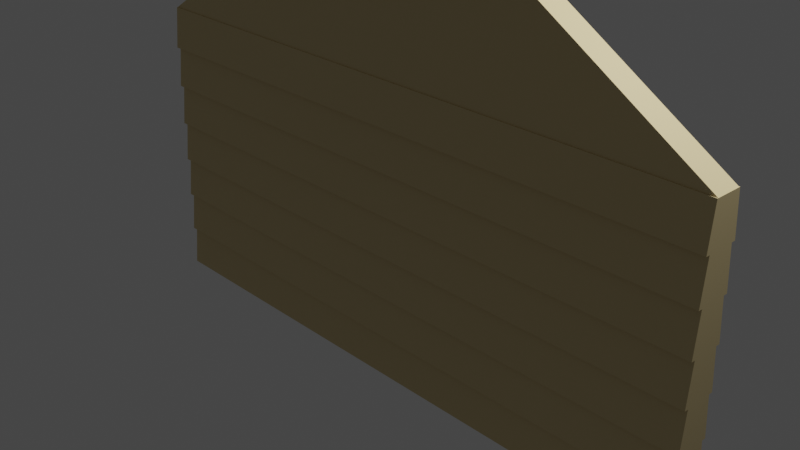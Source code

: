 # Source: GarageWall02_house4.blend  (saved by Blender 2.90.8; exported with 4.5.12 LTS)
import bpy
from mathutils import Matrix  # noqa: F401  (used for matrix-valued properties, if any)

bpy.ops.wm.read_factory_settings(use_empty=True)
scene = bpy.context.scene
scene.name = 'Scene'

# ---- collections
col_collection = bpy.data.collections.new('Collection'); scene.collection.children.link(col_collection)

# ---- materials (node trees are filled in below, after node groups)
mat_wood_house04 = bpy.data.materials.new('Wood_house04')
mat_wood_house04.use_transparent_shadow = False

# ---- material node trees
mat_wood_house04.use_nodes = True; mat_wood_house04.node_tree.nodes.clear()
_N = mat_wood_house04.node_tree.nodes; _L = mat_wood_house04.node_tree.links
n0 = _N.new('ShaderNodeBsdfPrincipled'); n0.name = 'Principled BSDF'; n0.location = (10, 300)
n0.distribution = 'GGX'
n0.subsurface_method = 'BURLEY'
n0.inputs[0].default_value = (0.6939, 0.5583, 0.2918, 1.0)
n0.inputs[3].default_value = 1.45
n0.inputs[27].default_value = (0.0, 0.0, 0.0, 1.0)
n0.inputs[28].default_value = 1.0
n1 = _N.new('ShaderNodeOutputMaterial'); n1.name = 'Material Output'; n1.location = (300, 300)
_L.new(n0.outputs[0], n1.inputs[0])
n1.is_active_output = True

# ---- world
world_world = bpy.data.worlds.new('World'); scene.world = world_world
world_world.use_nodes = True; world_world.node_tree.nodes.clear()
_N = world_world.node_tree.nodes; _L = world_world.node_tree.links
n0 = _N.new('ShaderNodeOutputWorld'); n0.name = 'World Output'; n0.location = (300, 300)
n1 = _N.new('ShaderNodeBackground'); n1.name = 'Background'; n1.location = (10, 300)
n1.inputs[0].default_value = (0.05088, 0.05088, 0.05088, 1.0)
_L.new(n1.outputs[0], n0.inputs[0])
n0.is_active_output = True
world_world.color = (0.05088, 0.05088, 0.05088)
world_world.use_sun_shadow = False
world_world.sun_shadow_jitter_overblur = 0.0

# ---- cameras
cam_camera = bpy.data.cameras.new('Camera')
cam_camera.clip_end = 100.0
cam_camera.ortho_scale = 7.314

# ---- lights
light_light = bpy.data.lights.new('Light', 'POINT')
light_light.transmission_factor = 0.0
light_light.energy = 1000.0
light_light.shadow_soft_size = 0.1
light_light.shadow_maximum_resolution = 0.006
light_light.use_absolute_resolution = True

# ---- meshes
me_cube_005 = bpy.data.meshes.new('Cube.005')
me_cube_005.from_pydata([(3.578, -0.143, -1.811), (3.578, -0.143, 1.494), (-3.578, -0.143, -1.811), (-3.578, -0.143, 1.494), (3.578, 0.143, -1.811), (3.578, 0.143, 1.494), (-3.578, 0.143, -1.811), (-3.578, 0.143, 1.494), (3.578, -0.143, -1.339), (3.578, -0.143, -0.867), (3.578, -0.143, -0.3949), (3.578, -0.143, 0.07727), (3.578, -0.143, 0.5494), (3.578, -0.143, 1.022), (-3.578, -0.143, 1.022), (-3.578, -0.143, 0.5494), (-3.578, -0.143, 0.07727), (-3.578, -0.143, -0.3949), (-3.578, -0.143, -0.867), (-3.578, -0.143, -1.339), (-3.578, 0.143, 1.022), (-3.578, 0.143, 0.5494), (-3.578, 0.143, 0.07727), (-3.578, 0.143, -0.3949), (-3.578, 0.143, -0.867), (-3.578, 0.143, -1.339), (3.578, 0.143, 1.022), (3.578, 0.143, 0.5494), (3.578, 0.143, 0.07727), (3.578, 0.143, -0.3949), (3.578, 0.143, -0.867), (3.578, 0.143, -1.339), (3.578, -0.1978, 1.022), (3.578, -0.1538, 1.494), (-3.578, -0.1538, 1.494), (-3.578, -0.1978, 1.022), (-3.578, 0.1978, 1.022), (-3.578, 0.1538, 1.494), (3.578, 0.1538, 1.494), (3.578, 0.1978, 1.022), (-3.578, 0.1978, -1.811), (-3.578, 0.1538, -1.339), (3.578, 0.1538, -1.339), (3.578, 0.1978, -1.811), (-3.578, 0.1978, -1.339), (-3.578, 0.1538, -0.867), (3.578, 0.1538, -0.867), (3.578, 0.1978, -1.339), (-3.578, 0.1978, -0.867), (-3.578, 0.1538, -0.3949), (3.578, 0.1538, -0.3949), (3.578, 0.1978, -0.867), (-3.578, 0.1978, -0.3949), (-3.578, 0.1538, 0.07727), (3.578, 0.1538, 0.07727), (3.578, 0.1978, -0.3949), (-3.578, 0.1978, 0.07727), (-3.578, 0.1538, 0.5494), (3.578, 0.1538, 0.5494), (3.578, 0.1978, 0.07727), (-3.578, 0.1978, 0.5494), (-3.578, 0.1538, 1.022), (3.578, 0.1538, 1.022), (3.578, 0.1978, 0.5494), (3.578, -0.1978, -1.811), (3.578, -0.1538, -1.339), (-3.578, -0.1538, -1.339), (-3.578, -0.1978, -1.811), (3.578, -0.1978, -1.339), (3.578, -0.1538, -0.867), (-3.578, -0.1538, -0.867), (-3.578, -0.1978, -1.339), (3.578, -0.1978, -0.867), (3.578, -0.1538, -0.3949), (-3.578, -0.1538, -0.3949), (-3.578, -0.1978, -0.867), (3.578, -0.1978, -0.3949), (3.578, -0.1538, 0.07727), (-3.578, -0.1538, 0.07727), (-3.578, -0.1978, -0.3949), (3.578, -0.1978, 0.07727), (3.578, -0.1538, 0.5494), (-3.578, -0.1538, 0.5494), (-3.578, -0.1978, 0.07727), (3.578, -0.1978, 0.5494), (3.578, -0.1538, 1.022), (-3.578, -0.1538, 1.022), (-3.578, -0.1978, 0.5494), (0.3578, -0.143, 3.494), (-0.3578, -0.143, 3.494), (-0.3578, 0.143, 3.494), (0.3578, 0.143, 3.494)], [], [(14, 3, 7, 20), (26, 5, 1, 13), (2, 6, 4, 0), (5, 7, 90, 91), (4, 31, 8, 0), (31, 30, 9, 8), (30, 29, 10, 9), (29, 28, 11, 10), (28, 27, 12, 11), (27, 26, 13, 12), (2, 19, 25, 6), (19, 18, 24, 25), (18, 17, 23, 24), (17, 16, 22, 23), (16, 15, 21, 22), (15, 14, 20, 21), (32, 33, 34, 35), (1, 33, 32, 13), (3, 34, 33, 1), (14, 35, 34, 3), (13, 32, 35, 14), (36, 37, 38, 39), (7, 37, 36, 20), (5, 38, 37, 7), (26, 39, 38, 5), (20, 36, 39, 26), (40, 41, 42, 43), (25, 41, 40, 6), (31, 42, 41, 25), (4, 43, 42, 31), (6, 40, 43, 4), (44, 45, 46, 47), (24, 45, 44, 25), (30, 46, 45, 24), (31, 47, 46, 30), (25, 44, 47, 31), (48, 49, 50, 51), (23, 49, 48, 24), (29, 50, 49, 23), (30, 51, 50, 29), (24, 48, 51, 30), (52, 53, 54, 55), (22, 53, 52, 23), (28, 54, 53, 22), (29, 55, 54, 28), (23, 52, 55, 29), (56, 57, 58, 59), (21, 57, 56, 22), (27, 58, 57, 21), (28, 59, 58, 27), (22, 56, 59, 28), (60, 61, 62, 63), (20, 61, 60, 21), (26, 62, 61, 20), (27, 63, 62, 26), (21, 60, 63, 27), (64, 65, 66, 67), (8, 65, 64, 0), (19, 66, 65, 8), (2, 67, 66, 19), (0, 64, 67, 2), (68, 69, 70, 71), (9, 69, 68, 8), (18, 70, 69, 9), (19, 71, 70, 18), (8, 68, 71, 19), (72, 73, 74, 75), (10, 73, 72, 9), (17, 74, 73, 10), (18, 75, 74, 17), (9, 72, 75, 18), (76, 77, 78, 79), (11, 77, 76, 10), (16, 78, 77, 11), (17, 79, 78, 16), (10, 76, 79, 17), (80, 81, 82, 83), (12, 81, 80, 11), (15, 82, 81, 12), (16, 83, 82, 15), (11, 80, 83, 16), (84, 85, 86, 87), (13, 85, 84, 12), (14, 86, 85, 13), (15, 87, 86, 14), (12, 84, 87, 15), (90, 89, 88, 91), (3, 1, 88, 89), (1, 5, 91, 88), (7, 3, 89, 90)])
_uv = me_cube_005.uv_layers.new(name='UVMap')
_uv.uv.foreach_set('vector', [0.5893, 0.25, 0.625, 0.25, 0.625, 0.5, 0.5893, 0.5, 0.5893, 0.75, 0.625, 0.75, 0.625, 1.0, 0.5893, 1.0, 0.125, 0.5, 0.375, 0.5, 0.375, 0.75, 0.125, 0.75, 0.625, 0.75, 0.625, 0.5, 0.625, 0.5, 0.625, 0.75, 0.375, 0.75, 0.4107, 0.75, 0.4107, 1.0, 0.375, 1.0, 0.4107, 0.75, 0.4464, 0.75, 0.4464, 1.0, 0.4107, 1.0, 0.4464, 0.75, 0.4821, 0.75, 0.4821, 1.0, 0.4464, 1.0, 0.4821, 0.75, 0.5179, 0.75, 0.5179, 1.0, 0.4821, 1.0, 0.5179, 0.75, 0.5536, 0.75, 0.5536, 1.0, 0.5179, 1.0, 0.5536, 0.75, 0.5893, 0.75, 0.5893, 1.0, 0.5536, 1.0, 0.375, 0.25, 0.4107, 0.25, 0.4107, 0.5, 0.375, 0.5, 0.4107, 0.25, 0.4464, 0.25, 0.4464, 0.5, 0.4107, 0.5, 0.4464, 0.25, 0.4821, 0.25, 0.4821, 0.5, 0.4464, 0.5, 0.4821, 0.25, 0.5179, 0.25, 0.5179, 0.5, 0.4821, 0.5, 0.5179, 0.25, 0.5536, 0.25, 0.5536, 0.5, 0.5179, 0.5, 0.5536, 0.25, 0.5893, 0.25, 0.5893, 0.5, 0.5536, 0.5, 0.5893, 0.0, 0.625, 0.0, 0.625, 0.25, 0.5893, 0.25, 0.625, 0.0, 0.625, 0.0, 0.5893, 0.0, 0.5893, 0.0, 0.625, 0.25, 0.625, 0.25, 0.625, 0.0, 0.625, 0.0, 0.5893, 0.25, 0.5893, 0.25, 0.625, 0.25, 0.625, 0.25, 0.5893, 0.0, 0.5893, 0.0, 0.5893, 0.25, 0.5893, 0.25, 0.5893, 0.5, 0.625, 0.5, 0.625, 0.75, 0.5893, 0.75, 0.625, 0.5, 0.625, 0.5, 0.5893, 0.5, 0.5893, 0.5, 0.625, 0.75, 0.625, 0.75, 0.625, 0.5, 0.625, 0.5, 0.5893, 0.75, 0.5893, 0.75, 0.625, 0.75, 0.625, 0.75, 0.5893, 0.5, 0.5893, 0.5, 0.5893, 0.75, 0.5893, 0.75, 0.375, 0.5, 0.4107, 0.5, 0.4107, 0.75, 0.375, 0.75, 0.4107, 0.5, 0.4107, 0.5, 0.375, 0.5, 0.375, 0.5, 0.4107, 0.75, 0.4107, 0.75, 0.4107, 0.5, 0.4107, 0.5, 0.375, 0.75, 0.375, 0.75, 0.4107, 0.75, 0.4107, 0.75, 0.375, 0.5, 0.375, 0.5, 0.375, 0.75, 0.375, 0.75, 0.4107, 0.5, 0.4464, 0.5, 0.4464, 0.75, 0.4107, 0.75, 0.4464, 0.5, 0.4464, 0.5, 0.4107, 0.5, 0.4107, 0.5, 0.4464, 0.75, 0.4464, 0.75, 0.4464, 0.5, 0.4464, 0.5, 0.4107, 0.75, 0.4107, 0.75, 0.4464, 0.75, 0.4464, 0.75, 0.4107, 0.5, 0.4107, 0.5, 0.4107, 0.75, 0.4107, 0.75, 0.4464, 0.5, 0.4821, 0.5, 0.4821, 0.75, 0.4464, 0.75, 0.4821, 0.5, 0.4821, 0.5, 0.4464, 0.5, 0.4464, 0.5, 0.4821, 0.75, 0.4821, 0.75, 0.4821, 0.5, 0.4821, 0.5, 0.4464, 0.75, 0.4464, 0.75, 0.4821, 0.75, 0.4821, 0.75, 0.4464, 0.5, 0.4464, 0.5, 0.4464, 0.75, 0.4464, 0.75, 0.4821, 0.5, 0.5179, 0.5, 0.5179, 0.75, 0.4821, 0.75, 0.5179, 0.5, 0.5179, 0.5, 0.4821, 0.5, 0.4821, 0.5, 0.5179, 0.75, 0.5179, 0.75, 0.5179, 0.5, 0.5179, 0.5, 0.4821, 0.75, 0.4821, 0.75, 0.5179, 0.75, 0.5179, 0.75, 0.4821, 0.5, 0.4821, 0.5, 0.4821, 0.75, 0.4821, 0.75, 0.5179, 0.5, 0.5536, 0.5, 0.5536, 0.75, 0.5179, 0.75, 0.5536, 0.5, 0.5536, 0.5, 0.5179, 0.5, 0.5179, 0.5, 0.5536, 0.75, 0.5536, 0.75, 0.5536, 0.5, 0.5536, 0.5, 0.5179, 0.75, 0.5179, 0.75, 0.5536, 0.75, 0.5536, 0.75, 0.5179, 0.5, 0.5179, 0.5, 0.5179, 0.75, 0.5179, 0.75, 0.5536, 0.5, 0.5893, 0.5, 0.5893, 0.75, 0.5536, 0.75, 0.5893, 0.5, 0.5893, 0.5, 0.5536, 0.5, 0.5536, 0.5, 0.5893, 0.75, 0.5893, 0.75, 0.5893, 0.5, 0.5893, 0.5, 0.5536, 0.75, 0.5536, 0.75, 0.5893, 0.75, 0.5893, 0.75, 0.5536, 0.5, 0.5536, 0.5, 0.5536, 0.75, 0.5536, 0.75, 0.375, 0.0, 0.4107, 0.0, 0.4107, 0.25, 0.375, 0.25, 0.4107, 0.0, 0.4107, 0.0, 0.375, 0.0, 0.375, 0.0, 0.4107, 0.25, 0.4107, 0.25, 0.4107, 0.0, 0.4107, 0.0, 0.375, 0.25, 0.375, 0.25, 0.4107, 0.25, 0.4107, 0.25, 0.375, 0.0, 0.375, 0.0, 0.375, 0.25, 0.375, 0.25, 0.4107, 0.0, 0.4464, 0.0, 0.4464, 0.25, 0.4107, 0.25, 0.4464, 0.0, 0.4464, 0.0, 0.4107, 0.0, 0.4107, 0.0, 0.4464, 0.25, 0.4464, 0.25, 0.4464, 0.0, 0.4464, 0.0, 0.4107, 0.25, 0.4107, 0.25, 0.4464, 0.25, 0.4464, 0.25, 0.4107, 0.0, 0.4107, 0.0, 0.4107, 0.25, 0.4107, 0.25, 0.4464, 0.0, 0.4821, 0.0, 0.4821, 0.25, 0.4464, 0.25, 0.4821, 0.0, 0.4821, 0.0, 0.4464, 0.0, 0.4464, 0.0, 0.4821, 0.25, 0.4821, 0.25, 0.4821, 0.0, 0.4821, 0.0, 0.4464, 0.25, 0.4464, 0.25, 0.4821, 0.25, 0.4821, 0.25, 0.4464, 0.0, 0.4464, 0.0, 0.4464, 0.25, 0.4464, 0.25, 0.4821, 0.0, 0.5179, 0.0, 0.5179, 0.25, 0.4821, 0.25, 0.5179, 0.0, 0.5179, 0.0, 0.4821, 0.0, 0.4821, 0.0, 0.5179, 0.25, 0.5179, 0.25, 0.5179, 0.0, 0.5179, 0.0, 0.4821, 0.25, 0.4821, 0.25, 0.5179, 0.25, 0.5179, 0.25, 0.4821, 0.0, 0.4821, 0.0, 0.4821, 0.25, 0.4821, 0.25, 0.5179, 0.0, 0.5536, 0.0, 0.5536, 0.25, 0.5179, 0.25, 0.5536, 0.0, 0.5536, 0.0, 0.5179, 0.0, 0.5179, 0.0, 0.5536, 0.25, 0.5536, 0.25, 0.5536, 0.0, 0.5536, 0.0, 0.5179, 0.25, 0.5179, 0.25, 0.5536, 0.25, 0.5536, 0.25, 0.5179, 0.0, 0.5179, 0.0, 0.5179, 0.25, 0.5179, 0.25, 0.5536, 0.0, 0.5893, 0.0, 0.5893, 0.25, 0.5536, 0.25, 0.5893, 0.0, 0.5893, 0.0, 0.5536, 0.0, 0.5536, 0.0, 0.5893, 0.25, 0.5893, 0.25, 0.5893, 0.0, 0.5893, 0.0, 0.5536, 0.25, 0.5536, 0.25, 0.5893, 0.25, 0.5893, 0.25, 0.5536, 0.0, 0.5536, 0.0, 0.5536, 0.25, 0.5536, 0.25, 0.625, 0.5, 0.875, 0.5, 0.875, 0.75, 0.625, 0.75, 0.625, 0.25, 0.625, 0.0, 0.625, 0.0, 0.625, 0.25, 0.625, 1.0, 0.625, 0.75, 0.625, 0.75, 0.625, 1.0, 0.625, 0.5, 0.625, 0.25, 0.625, 0.25, 0.625, 0.5])
me_cube_005.materials.append(mat_wood_house04)
me_cube_005.use_remesh_fix_poles = True
me_cube_005.use_remesh_preserve_attributes = False
me_cube_005.use_mirror_vertex_groups = False
me_cube_005.update()

# ---- objects
ob_light = bpy.data.objects.new('Light', light_light)
ob_camera = bpy.data.objects.new('Camera', cam_camera)
ob_garagewall0_2_house4 = bpy.data.objects.new('GarageWall0\\2_house4', me_cube_005)

# ---- transforms, parenting, visibility, modifiers, constraints
ob_light.location = (4.076, 1.005, 5.904)
ob_light.rotation_euler = (0.6503, 0.05522, 1.866)
ob_light.lock_rotations_4d = False
ob_light.empty_display_type = 'ARROWS'
ob_light.color = (0.0, 0.0, 0.0, 0.0)
ob_light.lineart.crease_threshold = 0.0
ob_camera.location = (7.359, -6.926, 4.958)
ob_camera.rotation_euler = (1.109, 0.0, 0.8149)
ob_camera.lock_rotations_4d = False
ob_camera.empty_display_type = 'ARROWS'
ob_camera.color = (0.0, 0.0, 0.0, 0.0)
ob_camera.display_type = 'WIRE'
ob_camera.lineart.crease_threshold = 0.0
ob_garagewall0_2_house4.location = (0.0, 0.0, 0.0)
ob_garagewall0_2_house4.lineart.crease_threshold = 0.0

# ---- collection membership
col_collection.objects.link(ob_light)
col_collection.objects.link(ob_camera)
col_collection.objects.link(ob_garagewall0_2_house4)

# ---- scene / render settings (as saved in the file)
scene.camera = ob_camera
scene.frame_start = 1; scene.frame_end = 250; scene.frame_set(1)
scene.render.engine = 'BLENDER_EEVEE_NEXT'
scene.cycles.use_denoising = False
scene.cycles.samples = 128
scene.cycles.sampling_pattern = 'TABULATED_SOBOL'
scene.cycles.use_adaptive_sampling = False
scene.cycles.use_light_tree = False
scene.view_settings.view_transform = 'Filmic'
bpy.context.view_layer.update()
